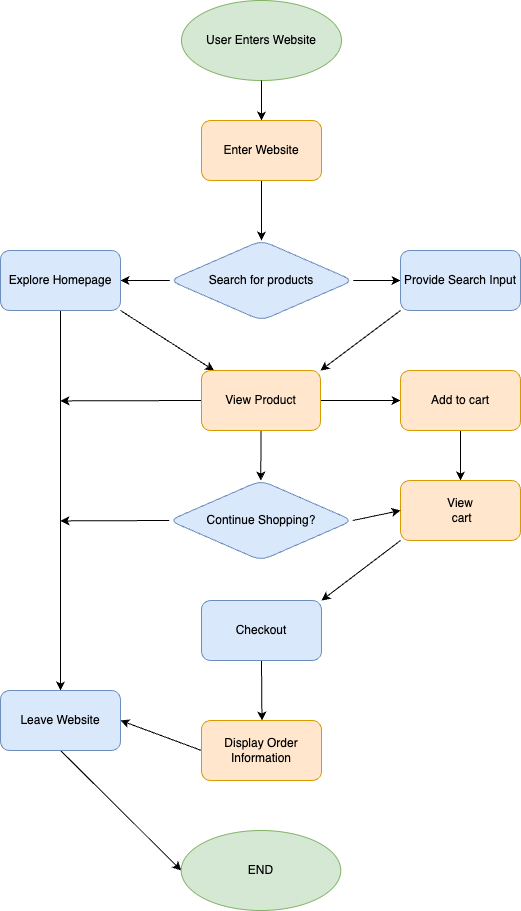

The diagram above was exported from draw.io. Its source (the exported page's mxGraphModel, read from the mxfile embedded in the PNG):
<mxGraphModel dx="655" dy="549" grid="1" gridSize="10" guides="1" tooltips="1" connect="1" arrows="1" fold="1" page="1" pageScale="1" pageWidth="850" pageHeight="1100" math="0" shadow="0">
  <root>
    <mxCell id="0" />
    <mxCell id="1" parent="0" />
    <mxCell id="2" value="User Enters Website" style="ellipse;whiteSpace=wrap;html=1;rounded=1;fillColor=#d5e8d4;strokeColor=#82b366;" vertex="1" parent="1">
      <mxGeometry x="361" y="40" width="160" height="80" as="geometry" />
    </mxCell>
    <mxCell id="3" value="" style="edgeStyle=none;orthogonalLoop=1;jettySize=auto;html=1;exitX=0.5;exitY=1;exitDx=0;exitDy=0;" edge="1" parent="1" source="2">
      <mxGeometry width="80" relative="1" as="geometry">
        <mxPoint x="420" y="320" as="sourcePoint" />
        <mxPoint x="441" y="160" as="targetPoint" />
        <Array as="points" />
      </mxGeometry>
    </mxCell>
    <mxCell id="20" style="edgeStyle=none;rounded=1;html=1;exitX=1;exitY=0.5;exitDx=0;exitDy=0;entryX=0;entryY=0.5;entryDx=0;entryDy=0;" edge="1" parent="1" source="8" target="18">
      <mxGeometry relative="1" as="geometry" />
    </mxCell>
    <mxCell id="21" style="edgeStyle=none;rounded=1;html=1;exitX=0;exitY=0.5;exitDx=0;exitDy=0;entryX=1;entryY=0.5;entryDx=0;entryDy=0;" edge="1" parent="1" source="8" target="19">
      <mxGeometry relative="1" as="geometry" />
    </mxCell>
    <mxCell id="8" value="Search for products" style="rhombus;whiteSpace=wrap;html=1;rounded=1;fillColor=#dae8fc;strokeColor=#6c8ebf;" vertex="1" parent="1">
      <mxGeometry x="349.25" y="280" width="183.5" height="80" as="geometry" />
    </mxCell>
    <mxCell id="17" style="edgeStyle=none;rounded=1;html=1;exitX=0.5;exitY=1;exitDx=0;exitDy=0;entryX=0.5;entryY=0;entryDx=0;entryDy=0;" edge="1" parent="1" source="16" target="8">
      <mxGeometry relative="1" as="geometry" />
    </mxCell>
    <mxCell id="16" value="Enter Website" style="whiteSpace=wrap;html=1;rounded=1;fillColor=#ffe6cc;strokeColor=#d79b00;" vertex="1" parent="1">
      <mxGeometry x="381" y="160" width="120" height="60" as="geometry" />
    </mxCell>
    <mxCell id="24" style="edgeStyle=none;rounded=1;html=1;exitX=0;exitY=1;exitDx=0;exitDy=0;entryX=1;entryY=0;entryDx=0;entryDy=0;" edge="1" parent="1" source="18" target="22">
      <mxGeometry relative="1" as="geometry" />
    </mxCell>
    <mxCell id="18" value="Provide Search Input" style="whiteSpace=wrap;html=1;rounded=1;fillColor=#dae8fc;strokeColor=#6c8ebf;" vertex="1" parent="1">
      <mxGeometry x="580" y="290" width="120" height="60" as="geometry" />
    </mxCell>
    <mxCell id="23" style="edgeStyle=none;rounded=1;html=1;exitX=1;exitY=1;exitDx=0;exitDy=0;" edge="1" parent="1" source="19" target="22">
      <mxGeometry relative="1" as="geometry" />
    </mxCell>
    <mxCell id="32" style="edgeStyle=none;rounded=1;html=1;exitX=0.5;exitY=1;exitDx=0;exitDy=0;" edge="1" parent="1" source="19" target="31">
      <mxGeometry relative="1" as="geometry" />
    </mxCell>
    <mxCell id="19" value="Explore Homepage" style="whiteSpace=wrap;html=1;rounded=1;fillColor=#dae8fc;strokeColor=#6c8ebf;" vertex="1" parent="1">
      <mxGeometry x="180" y="290" width="120" height="60" as="geometry" />
    </mxCell>
    <mxCell id="29" style="edgeStyle=none;rounded=1;html=1;exitX=1;exitY=0.5;exitDx=0;exitDy=0;entryX=0;entryY=0.5;entryDx=0;entryDy=0;" edge="1" parent="1" source="22" target="26">
      <mxGeometry relative="1" as="geometry" />
    </mxCell>
    <mxCell id="33" style="edgeStyle=none;rounded=1;html=1;exitX=0;exitY=0.5;exitDx=0;exitDy=0;" edge="1" parent="1" source="22">
      <mxGeometry relative="1" as="geometry">
        <mxPoint x="240" y="440.41176470588243" as="targetPoint" />
      </mxGeometry>
    </mxCell>
    <mxCell id="34" style="edgeStyle=none;rounded=1;html=1;exitX=0.5;exitY=1;exitDx=0;exitDy=0;" edge="1" parent="1" source="22">
      <mxGeometry relative="1" as="geometry">
        <mxPoint x="440.2941176470588" y="520" as="targetPoint" />
      </mxGeometry>
    </mxCell>
    <mxCell id="22" value="View Product" style="whiteSpace=wrap;html=1;rounded=1;fillColor=#ffe6cc;strokeColor=#d79b00;" vertex="1" parent="1">
      <mxGeometry x="381" y="410" width="119" height="60" as="geometry" />
    </mxCell>
    <mxCell id="30" style="edgeStyle=none;rounded=1;html=1;exitX=0.5;exitY=1;exitDx=0;exitDy=0;entryX=0.5;entryY=0;entryDx=0;entryDy=0;" edge="1" parent="1" source="26" target="27">
      <mxGeometry relative="1" as="geometry" />
    </mxCell>
    <mxCell id="26" value="Add to cart" style="whiteSpace=wrap;html=1;rounded=1;fillColor=#ffe6cc;strokeColor=#d79b00;" vertex="1" parent="1">
      <mxGeometry x="580" y="410" width="120" height="60" as="geometry" />
    </mxCell>
    <mxCell id="43" style="edgeStyle=none;rounded=1;html=1;exitX=0;exitY=1;exitDx=0;exitDy=0;entryX=1;entryY=0;entryDx=0;entryDy=0;" edge="1" parent="1" source="27" target="41">
      <mxGeometry relative="1" as="geometry" />
    </mxCell>
    <mxCell id="27" value="View&lt;div&gt;&amp;nbsp;cart&lt;/div&gt;" style="whiteSpace=wrap;html=1;rounded=1;fillColor=#ffe6cc;strokeColor=#d79b00;" vertex="1" parent="1">
      <mxGeometry x="580" y="520" width="120" height="60" as="geometry" />
    </mxCell>
    <mxCell id="50" style="edgeStyle=none;rounded=1;html=1;exitX=0.5;exitY=1;exitDx=0;exitDy=0;entryX=0;entryY=0.5;entryDx=0;entryDy=0;" edge="1" parent="1" source="31" target="48">
      <mxGeometry relative="1" as="geometry">
        <mxPoint x="240.2941176470589" y="929.9999999999998" as="targetPoint" />
      </mxGeometry>
    </mxCell>
    <mxCell id="31" value="Leave Website" style="whiteSpace=wrap;html=1;rounded=1;fillColor=#dae8fc;strokeColor=#6c8ebf;" vertex="1" parent="1">
      <mxGeometry x="180" y="730" width="120" height="60" as="geometry" />
    </mxCell>
    <mxCell id="37" style="edgeStyle=none;rounded=1;html=1;exitX=0;exitY=0.5;exitDx=0;exitDy=0;" edge="1" parent="1" source="35">
      <mxGeometry relative="1" as="geometry">
        <mxPoint x="240" y="560.4117647058824" as="targetPoint" />
      </mxGeometry>
    </mxCell>
    <mxCell id="42" style="edgeStyle=none;rounded=1;html=1;exitX=1;exitY=0.5;exitDx=0;exitDy=0;entryX=0;entryY=0.5;entryDx=0;entryDy=0;" edge="1" parent="1" source="35" target="27">
      <mxGeometry relative="1" as="geometry" />
    </mxCell>
    <mxCell id="35" value="Continue Shopping?" style="rhombus;whiteSpace=wrap;html=1;rounded=1;fillColor=#dae8fc;strokeColor=#6c8ebf;" vertex="1" parent="1">
      <mxGeometry x="348.75" y="520" width="183.5" height="80" as="geometry" />
    </mxCell>
    <mxCell id="46" style="edgeStyle=none;rounded=1;html=1;exitX=0.5;exitY=1;exitDx=0;exitDy=0;" edge="1" parent="1" source="41">
      <mxGeometry relative="1" as="geometry">
        <mxPoint x="441.47058823529414" y="759.9999999999998" as="targetPoint" />
      </mxGeometry>
    </mxCell>
    <mxCell id="41" value="Checkout" style="whiteSpace=wrap;html=1;rounded=1;fillColor=#dae8fc;strokeColor=#6c8ebf;" vertex="1" parent="1">
      <mxGeometry x="381" y="640" width="120" height="60" as="geometry" />
    </mxCell>
    <mxCell id="49" style="edgeStyle=none;rounded=1;html=1;exitX=0;exitY=0.5;exitDx=0;exitDy=0;entryX=1;entryY=0.5;entryDx=0;entryDy=0;" edge="1" parent="1" source="47" target="31">
      <mxGeometry relative="1" as="geometry" />
    </mxCell>
    <mxCell id="47" value="Display Order Information" style="whiteSpace=wrap;html=1;rounded=1;fillColor=#ffe6cc;strokeColor=#d79b00;" vertex="1" parent="1">
      <mxGeometry x="381" y="760" width="120" height="60" as="geometry" />
    </mxCell>
    <mxCell id="48" value="END" style="ellipse;whiteSpace=wrap;html=1;rounded=1;fillColor=#d5e8d4;strokeColor=#82b366;" vertex="1" parent="1">
      <mxGeometry x="360.75" y="870" width="159.5" height="80" as="geometry" />
    </mxCell>
  </root>
</mxGraphModel>